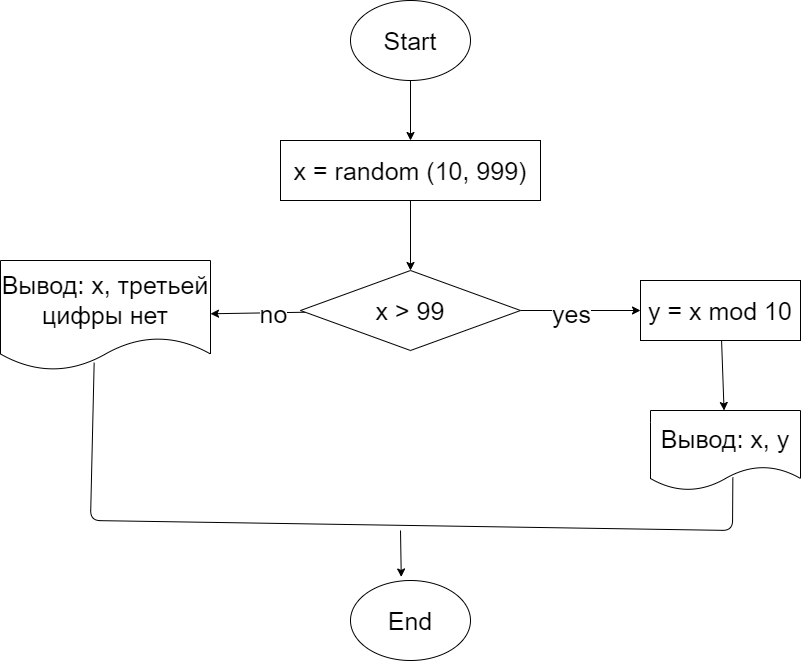

The diagram above was exported from draw.io. Its source (the exported page's mxGraphModel, read from the mxfile embedded in the PNG):
<mxGraphModel dx="1975" dy="504" grid="1" gridSize="10" guides="1" tooltips="1" connect="1" arrows="1" fold="1" page="1" pageScale="1" pageWidth="1169" pageHeight="1654" math="0" shadow="0">
  <root>
    <mxCell id="0" />
    <mxCell id="1" parent="0" />
    <mxCell id="4" value="" style="edgeStyle=none;html=1;fontSize=25;" edge="1" parent="1" source="2" target="3">
      <mxGeometry relative="1" as="geometry" />
    </mxCell>
    <mxCell id="2" value="Start&lt;font style=&quot;font-size: 25px;&quot;&gt;&lt;br style=&quot;font-size: 25px;&quot;&gt;&lt;/font&gt;" style="ellipse;whiteSpace=wrap;html=1;fontSize=25;" vertex="1" parent="1">
      <mxGeometry x="280" y="130" width="120" height="80" as="geometry" />
    </mxCell>
    <mxCell id="6" value="" style="edgeStyle=none;html=1;fontSize=25;" edge="1" parent="1" source="3" target="5">
      <mxGeometry relative="1" as="geometry" />
    </mxCell>
    <mxCell id="3" value="x = random (10, 999)" style="whiteSpace=wrap;html=1;fontSize=25;" vertex="1" parent="1">
      <mxGeometry x="210" y="270" width="260" height="60" as="geometry" />
    </mxCell>
    <mxCell id="8" value="" style="edgeStyle=none;html=1;fontSize=25;" edge="1" parent="1" source="5" target="7">
      <mxGeometry relative="1" as="geometry" />
    </mxCell>
    <mxCell id="11" value="no" style="edgeLabel;html=1;align=center;verticalAlign=middle;resizable=0;points=[];fontSize=25;" vertex="1" connectable="0" parent="8">
      <mxGeometry x="-0.3017" relative="1" as="geometry">
        <mxPoint as="offset" />
      </mxGeometry>
    </mxCell>
    <mxCell id="10" value="" style="edgeStyle=none;html=1;fontSize=25;" edge="1" parent="1" source="5" target="9">
      <mxGeometry relative="1" as="geometry" />
    </mxCell>
    <mxCell id="12" value="yes" style="edgeLabel;html=1;align=center;verticalAlign=middle;resizable=0;points=[];fontSize=25;" vertex="1" connectable="0" parent="10">
      <mxGeometry x="-0.1722" y="-2" relative="1" as="geometry">
        <mxPoint as="offset" />
      </mxGeometry>
    </mxCell>
    <mxCell id="5" value="x &amp;gt; 99" style="rhombus;whiteSpace=wrap;html=1;fontSize=25;" vertex="1" parent="1">
      <mxGeometry x="230" y="400" width="220" height="80" as="geometry" />
    </mxCell>
    <mxCell id="7" value="Вывод: x, третьей цифры нет" style="shape=document;whiteSpace=wrap;html=1;boundedLbl=1;fontSize=25;" vertex="1" parent="1">
      <mxGeometry x="-70" y="390" width="210" height="110" as="geometry" />
    </mxCell>
    <mxCell id="14" value="" style="edgeStyle=none;html=1;fontSize=25;" edge="1" parent="1" source="9" target="13">
      <mxGeometry relative="1" as="geometry" />
    </mxCell>
    <mxCell id="9" value="y = x mod 10" style="whiteSpace=wrap;html=1;fontSize=25;" vertex="1" parent="1">
      <mxGeometry x="570" y="410" width="160" height="60" as="geometry" />
    </mxCell>
    <mxCell id="13" value="Вывод: x, y" style="shape=document;whiteSpace=wrap;html=1;boundedLbl=1;fontSize=25;" vertex="1" parent="1">
      <mxGeometry x="580" y="540" width="150" height="80" as="geometry" />
    </mxCell>
    <mxCell id="15" value="End" style="ellipse;whiteSpace=wrap;html=1;fontSize=25;" vertex="1" parent="1">
      <mxGeometry x="280" y="710" width="120" height="80" as="geometry" />
    </mxCell>
    <mxCell id="16" value="" style="endArrow=none;html=1;fontSize=25;exitX=0.446;exitY=0.93;exitDx=0;exitDy=0;exitPerimeter=0;entryX=0.549;entryY=0.838;entryDx=0;entryDy=0;entryPerimeter=0;" edge="1" parent="1" source="7" target="13">
      <mxGeometry width="50" height="50" relative="1" as="geometry">
        <mxPoint x="150" y="560" as="sourcePoint" />
        <mxPoint x="200" y="510" as="targetPoint" />
        <Array as="points">
          <mxPoint x="20" y="650" />
          <mxPoint x="662" y="660" />
        </Array>
      </mxGeometry>
    </mxCell>
    <mxCell id="17" value="" style="endArrow=classic;html=1;fontSize=25;entryX=0.423;entryY=-0.044;entryDx=0;entryDy=0;entryPerimeter=0;" edge="1" parent="1" target="15">
      <mxGeometry width="50" height="50" relative="1" as="geometry">
        <mxPoint x="330" y="660" as="sourcePoint" />
        <mxPoint x="330" y="550" as="targetPoint" />
      </mxGeometry>
    </mxCell>
  </root>
</mxGraphModel>